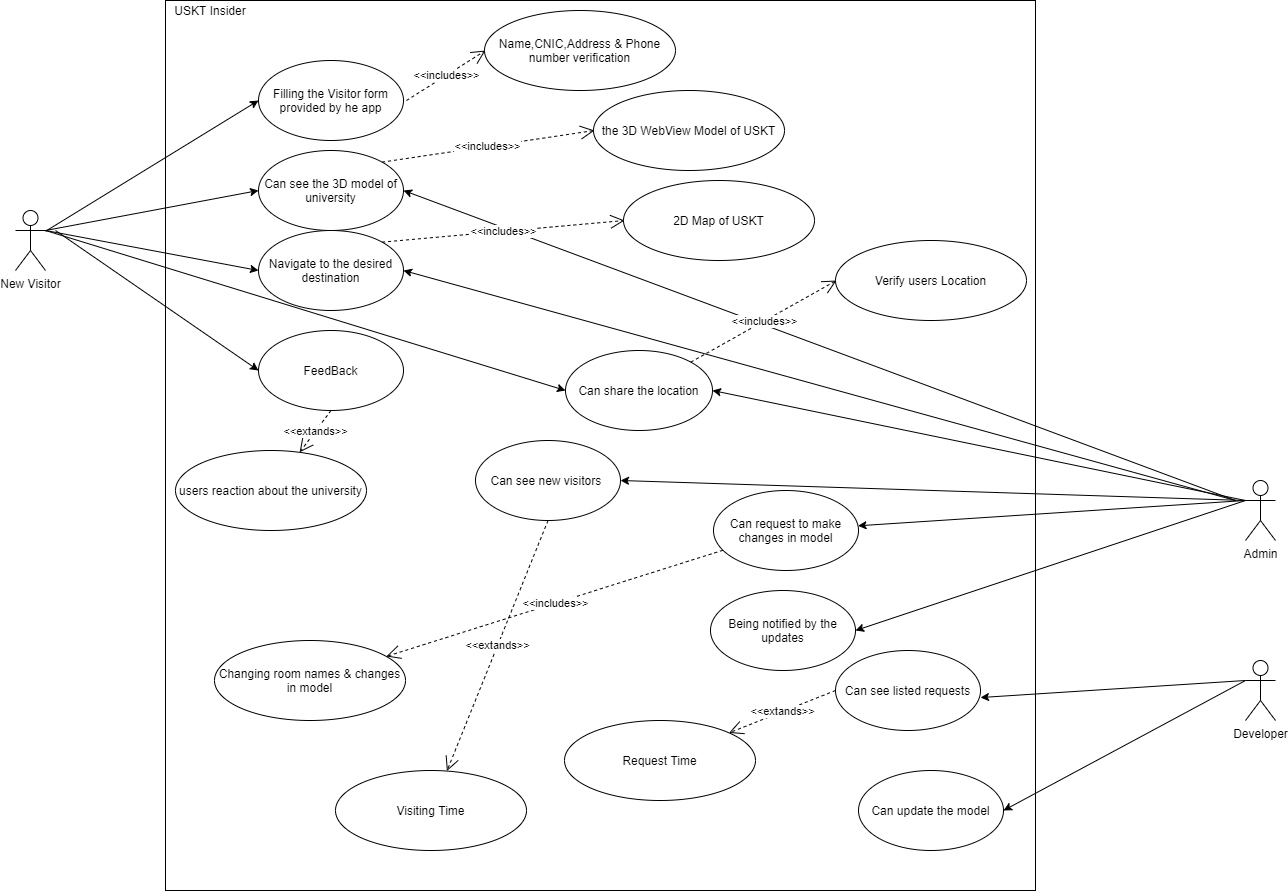

The diagram above was exported from draw.io. Its source (the exported page's mxGraphModel, read from the mxfile embedded in the PNG):
<mxGraphModel dx="852" dy="486" grid="1" gridSize="10" guides="1" tooltips="1" connect="1" arrows="1" fold="1" page="1" pageScale="1" pageWidth="850" pageHeight="1100" math="0" shadow="0">
  <root>
    <mxCell id="0" />
    <mxCell id="1" parent="0" />
    <mxCell id="MSYQJmj4e5-scT2utLKS-1" value="" style="rounded=0;whiteSpace=wrap;html=1;align=left;" parent="1" vertex="1">
      <mxGeometry x="260" y="20" width="870" height="890" as="geometry" />
    </mxCell>
    <mxCell id="MSYQJmj4e5-scT2utLKS-2" value="Filling the Visitor form provided by he app" style="ellipse;whiteSpace=wrap;html=1;" parent="1" vertex="1">
      <mxGeometry x="353" y="80" width="145" height="80" as="geometry" />
    </mxCell>
    <mxCell id="MSYQJmj4e5-scT2utLKS-3" value="Can see the 3D model of university" style="ellipse;whiteSpace=wrap;html=1;" parent="1" vertex="1">
      <mxGeometry x="353" y="170" width="145" height="80" as="geometry" />
    </mxCell>
    <mxCell id="MSYQJmj4e5-scT2utLKS-4" value="Navigate to the desired destination&lt;span style=&quot;color: rgba(0 , 0 , 0 , 0) ; font-family: monospace ; font-size: 0px&quot;&gt;%3CmxGraphModel%3E%3Croot%3E%3CmxCell%20id%3D%220%22%2F%3E%3CmxCell%20id%3D%221%22%20parent%3D%220%22%2F%3E%3CmxCell%20id%3D%222%22%20value%3D%22Can%20see%20the%203D%20model%20of%20university%22%20style%3D%22ellipse%3BwhiteSpace%3Dwrap%3Bhtml%3D1%3B%22%20vertex%3D%221%22%20parent%3D%221%22%3E%3CmxGeometry%20x%3D%22353%22%20y%3D%22200%22%20width%3D%22145%22%20height%3D%2280%22%20as%3D%22geometry%22%2F%3E%3C%2FmxCell%3E%3C%2Froot%3E%3C%2FmxGraphModel%3E&lt;/span&gt;" style="ellipse;whiteSpace=wrap;html=1;" parent="1" vertex="1">
      <mxGeometry x="353" y="250" width="145" height="80" as="geometry" />
    </mxCell>
    <mxCell id="MSYQJmj4e5-scT2utLKS-5" value="Can see new visitors&amp;nbsp;" style="ellipse;whiteSpace=wrap;html=1;" parent="1" vertex="1">
      <mxGeometry x="570" y="460" width="145" height="80" as="geometry" />
    </mxCell>
    <mxCell id="MSYQJmj4e5-scT2utLKS-6" value="Can request to make changes in model" style="ellipse;whiteSpace=wrap;html=1;" parent="1" vertex="1">
      <mxGeometry x="808" y="510" width="145" height="80" as="geometry" />
    </mxCell>
    <mxCell id="MSYQJmj4e5-scT2utLKS-7" value="Can see listed requests" style="ellipse;whiteSpace=wrap;html=1;" parent="1" vertex="1">
      <mxGeometry x="930" y="670" width="145" height="80" as="geometry" />
    </mxCell>
    <mxCell id="MSYQJmj4e5-scT2utLKS-8" value="Can update the model" style="ellipse;whiteSpace=wrap;html=1;" parent="1" vertex="1">
      <mxGeometry x="953" y="790" width="145" height="80" as="geometry" />
    </mxCell>
    <mxCell id="MSYQJmj4e5-scT2utLKS-9" value="Developer" style="shape=umlActor;verticalLabelPosition=bottom;verticalAlign=top;html=1;outlineConnect=0;" parent="1" vertex="1">
      <mxGeometry x="1340" y="680" width="30" height="60" as="geometry" />
    </mxCell>
    <mxCell id="MSYQJmj4e5-scT2utLKS-10" value="New Visitor" style="shape=umlActor;verticalLabelPosition=bottom;verticalAlign=top;html=1;outlineConnect=0;" parent="1" vertex="1">
      <mxGeometry x="110" y="230" width="30" height="60" as="geometry" />
    </mxCell>
    <mxCell id="MSYQJmj4e5-scT2utLKS-11" value="Admin" style="shape=umlActor;verticalLabelPosition=bottom;verticalAlign=top;html=1;outlineConnect=0;" parent="1" vertex="1">
      <mxGeometry x="1340" y="500" width="30" height="60" as="geometry" />
    </mxCell>
    <mxCell id="MSYQJmj4e5-scT2utLKS-12" value="" style="endArrow=classic;html=1;entryX=0;entryY=0.5;entryDx=0;entryDy=0;" parent="1" source="MSYQJmj4e5-scT2utLKS-10" target="MSYQJmj4e5-scT2utLKS-2" edge="1">
      <mxGeometry width="50" height="50" relative="1" as="geometry">
        <mxPoint x="140" y="190" as="sourcePoint" />
        <mxPoint x="190" y="140" as="targetPoint" />
      </mxGeometry>
    </mxCell>
    <mxCell id="MSYQJmj4e5-scT2utLKS-13" value="" style="endArrow=classic;html=1;entryX=0;entryY=0.5;entryDx=0;entryDy=0;" parent="1" target="MSYQJmj4e5-scT2utLKS-3" edge="1">
      <mxGeometry width="50" height="50" relative="1" as="geometry">
        <mxPoint x="140" y="250" as="sourcePoint" />
        <mxPoint x="220" y="260" as="targetPoint" />
      </mxGeometry>
    </mxCell>
    <mxCell id="MSYQJmj4e5-scT2utLKS-14" value="" style="endArrow=classic;html=1;entryX=0;entryY=0.5;entryDx=0;entryDy=0;exitX=1;exitY=0.3333333333333333;exitDx=0;exitDy=0;exitPerimeter=0;" parent="1" source="MSYQJmj4e5-scT2utLKS-10" target="MSYQJmj4e5-scT2utLKS-4" edge="1">
      <mxGeometry width="50" height="50" relative="1" as="geometry">
        <mxPoint x="180" y="370" as="sourcePoint" />
        <mxPoint x="230" y="320" as="targetPoint" />
      </mxGeometry>
    </mxCell>
    <mxCell id="MSYQJmj4e5-scT2utLKS-15" value="" style="endArrow=classic;html=1;entryX=1;entryY=0.5;entryDx=0;entryDy=0;exitX=0;exitY=0.3333333333333333;exitDx=0;exitDy=0;exitPerimeter=0;" parent="1" source="MSYQJmj4e5-scT2utLKS-11" target="MSYQJmj4e5-scT2utLKS-5" edge="1">
      <mxGeometry width="50" height="50" relative="1" as="geometry">
        <mxPoint x="660" y="340" as="sourcePoint" />
        <mxPoint x="710" y="290" as="targetPoint" />
      </mxGeometry>
    </mxCell>
    <mxCell id="MSYQJmj4e5-scT2utLKS-16" value="" style="endArrow=classic;html=1;exitX=0;exitY=0.3333333333333333;exitDx=0;exitDy=0;exitPerimeter=0;" parent="1" source="MSYQJmj4e5-scT2utLKS-11" target="MSYQJmj4e5-scT2utLKS-6" edge="1">
      <mxGeometry width="50" height="50" relative="1" as="geometry">
        <mxPoint x="690" y="490" as="sourcePoint" />
        <mxPoint x="740" y="440" as="targetPoint" />
      </mxGeometry>
    </mxCell>
    <mxCell id="MSYQJmj4e5-scT2utLKS-17" value="" style="endArrow=classic;html=1;entryX=1;entryY=0.588;entryDx=0;entryDy=0;entryPerimeter=0;exitX=0;exitY=0.3333333333333333;exitDx=0;exitDy=0;exitPerimeter=0;" parent="1" source="MSYQJmj4e5-scT2utLKS-9" target="MSYQJmj4e5-scT2utLKS-7" edge="1">
      <mxGeometry width="50" height="50" relative="1" as="geometry">
        <mxPoint x="670" y="540" as="sourcePoint" />
        <mxPoint x="720" y="490" as="targetPoint" />
      </mxGeometry>
    </mxCell>
    <mxCell id="MSYQJmj4e5-scT2utLKS-18" value="" style="endArrow=classic;html=1;entryX=1;entryY=0.5;entryDx=0;entryDy=0;exitX=0;exitY=0.3333333333333333;exitDx=0;exitDy=0;exitPerimeter=0;" parent="1" source="MSYQJmj4e5-scT2utLKS-9" target="MSYQJmj4e5-scT2utLKS-8" edge="1">
      <mxGeometry width="50" height="50" relative="1" as="geometry">
        <mxPoint x="710" y="680" as="sourcePoint" />
        <mxPoint x="760" y="680" as="targetPoint" />
      </mxGeometry>
    </mxCell>
    <mxCell id="MSYQJmj4e5-scT2utLKS-19" value="Can share the location" style="ellipse;whiteSpace=wrap;html=1;" parent="1" vertex="1">
      <mxGeometry x="660" y="370" width="147" height="80" as="geometry" />
    </mxCell>
    <mxCell id="MSYQJmj4e5-scT2utLKS-20" value="" style="endArrow=classic;html=1;entryX=0;entryY=0.5;entryDx=0;entryDy=0;" parent="1" target="MSYQJmj4e5-scT2utLKS-19" edge="1">
      <mxGeometry width="50" height="50" relative="1" as="geometry">
        <mxPoint x="140" y="250" as="sourcePoint" />
        <mxPoint x="260" y="340" as="targetPoint" />
      </mxGeometry>
    </mxCell>
    <mxCell id="MSYQJmj4e5-scT2utLKS-21" value="" style="endArrow=classic;html=1;entryX=1;entryY=0.5;entryDx=0;entryDy=0;" parent="1" target="MSYQJmj4e5-scT2utLKS-3" edge="1">
      <mxGeometry width="50" height="50" relative="1" as="geometry">
        <mxPoint x="1330" y="520" as="sourcePoint" />
        <mxPoint x="730" y="360" as="targetPoint" />
      </mxGeometry>
    </mxCell>
    <mxCell id="MSYQJmj4e5-scT2utLKS-22" value="" style="endArrow=classic;html=1;entryX=1;entryY=0.5;entryDx=0;entryDy=0;" parent="1" target="MSYQJmj4e5-scT2utLKS-4" edge="1">
      <mxGeometry width="50" height="50" relative="1" as="geometry">
        <mxPoint x="1330" y="520" as="sourcePoint" />
        <mxPoint x="750" y="370" as="targetPoint" />
      </mxGeometry>
    </mxCell>
    <mxCell id="MSYQJmj4e5-scT2utLKS-23" value="" style="endArrow=classic;html=1;entryX=1;entryY=0.5;entryDx=0;entryDy=0;exitX=0;exitY=0.3333333333333333;exitDx=0;exitDy=0;exitPerimeter=0;" parent="1" source="MSYQJmj4e5-scT2utLKS-11" target="MSYQJmj4e5-scT2utLKS-19" edge="1">
      <mxGeometry width="50" height="50" relative="1" as="geometry">
        <mxPoint x="710" y="470" as="sourcePoint" />
        <mxPoint x="750" y="360" as="targetPoint" />
      </mxGeometry>
    </mxCell>
    <mxCell id="MSYQJmj4e5-scT2utLKS-24" value="Being notified by the updates" style="ellipse;whiteSpace=wrap;html=1;" parent="1" vertex="1">
      <mxGeometry x="805" y="610" width="145" height="80" as="geometry" />
    </mxCell>
    <mxCell id="MSYQJmj4e5-scT2utLKS-25" value="" style="endArrow=classic;html=1;exitX=0;exitY=0.3333333333333333;exitDx=0;exitDy=0;exitPerimeter=0;entryX=1;entryY=0.5;entryDx=0;entryDy=0;" parent="1" source="MSYQJmj4e5-scT2utLKS-11" target="MSYQJmj4e5-scT2utLKS-24" edge="1">
      <mxGeometry width="50" height="50" relative="1" as="geometry">
        <mxPoint x="670" y="600" as="sourcePoint" />
        <mxPoint x="720" y="550" as="targetPoint" />
      </mxGeometry>
    </mxCell>
    <mxCell id="MSYQJmj4e5-scT2utLKS-27" value="Name,CNIC,Address &amp;amp; Phone number verification" style="ellipse;whiteSpace=wrap;html=1;" parent="1" vertex="1">
      <mxGeometry x="579" y="30" width="191" height="80" as="geometry" />
    </mxCell>
    <mxCell id="MSYQJmj4e5-scT2utLKS-28" value="&amp;lt;&amp;lt;includes&amp;gt;&amp;gt;" style="endArrow=open;endSize=12;dashed=1;html=1;entryX=0;entryY=0.5;entryDx=0;entryDy=0;" parent="1" edge="1">
      <mxGeometry width="160" relative="1" as="geometry">
        <mxPoint x="501" y="120" as="sourcePoint" />
        <mxPoint x="580.0000000000023" y="70" as="targetPoint" />
      </mxGeometry>
    </mxCell>
    <mxCell id="MSYQJmj4e5-scT2utLKS-29" value="the 3D WebView Model of USKT" style="ellipse;whiteSpace=wrap;html=1;" parent="1" vertex="1">
      <mxGeometry x="688" y="110" width="191" height="80" as="geometry" />
    </mxCell>
    <mxCell id="MSYQJmj4e5-scT2utLKS-30" value="&amp;lt;&amp;lt;includes&amp;gt;&amp;gt;" style="endArrow=open;endSize=12;dashed=1;html=1;entryX=0;entryY=0.5;entryDx=0;entryDy=0;exitX=1;exitY=0;exitDx=0;exitDy=0;" parent="1" source="MSYQJmj4e5-scT2utLKS-3" edge="1">
      <mxGeometry width="160" relative="1" as="geometry">
        <mxPoint x="500" y="210" as="sourcePoint" />
        <mxPoint x="689.0000000000023" y="150" as="targetPoint" />
      </mxGeometry>
    </mxCell>
    <mxCell id="MSYQJmj4e5-scT2utLKS-31" value="2D Map of USKT" style="ellipse;whiteSpace=wrap;html=1;" parent="1" vertex="1">
      <mxGeometry x="718" y="200" width="191" height="80" as="geometry" />
    </mxCell>
    <mxCell id="MSYQJmj4e5-scT2utLKS-32" value="&amp;lt;&amp;lt;includes&amp;gt;&amp;gt;" style="endArrow=open;endSize=12;dashed=1;html=1;entryX=0;entryY=0.5;entryDx=0;entryDy=0;exitX=1;exitY=0;exitDx=0;exitDy=0;" parent="1" source="MSYQJmj4e5-scT2utLKS-4" edge="1">
      <mxGeometry width="160" relative="1" as="geometry">
        <mxPoint x="530" y="300" as="sourcePoint" />
        <mxPoint x="719.0000000000023" y="240" as="targetPoint" />
      </mxGeometry>
    </mxCell>
    <mxCell id="MSYQJmj4e5-scT2utLKS-33" value="FeedBack" style="ellipse;whiteSpace=wrap;html=1;" parent="1" vertex="1">
      <mxGeometry x="353" y="350" width="145" height="80" as="geometry" />
    </mxCell>
    <mxCell id="MSYQJmj4e5-scT2utLKS-34" value="" style="endArrow=classic;html=1;entryX=0;entryY=0.5;entryDx=0;entryDy=0;" parent="1" target="MSYQJmj4e5-scT2utLKS-33" edge="1">
      <mxGeometry width="50" height="50" relative="1" as="geometry">
        <mxPoint x="150" y="250" as="sourcePoint" />
        <mxPoint x="363" y="300" as="targetPoint" />
      </mxGeometry>
    </mxCell>
    <mxCell id="MSYQJmj4e5-scT2utLKS-35" value="users reaction about the university" style="ellipse;whiteSpace=wrap;html=1;" parent="1" vertex="1">
      <mxGeometry x="270" y="470" width="191" height="80" as="geometry" />
    </mxCell>
    <mxCell id="MSYQJmj4e5-scT2utLKS-36" value="&amp;lt;&amp;lt;extands&amp;gt;&amp;gt;" style="endArrow=open;endSize=12;dashed=1;html=1;exitX=0.5;exitY=1;exitDx=0;exitDy=0;" parent="1" source="MSYQJmj4e5-scT2utLKS-33" target="MSYQJmj4e5-scT2utLKS-35" edge="1">
      <mxGeometry width="160" relative="1" as="geometry">
        <mxPoint x="425.5" y="450" as="sourcePoint" />
        <mxPoint x="441.0000000000023" y="510" as="targetPoint" />
      </mxGeometry>
    </mxCell>
    <mxCell id="MSYQJmj4e5-scT2utLKS-37" value="Verify users Location" style="ellipse;whiteSpace=wrap;html=1;" parent="1" vertex="1">
      <mxGeometry x="930" y="260" width="191" height="80" as="geometry" />
    </mxCell>
    <mxCell id="MSYQJmj4e5-scT2utLKS-38" value="&amp;lt;&amp;lt;includes&amp;gt;&amp;gt;" style="endArrow=open;endSize=12;dashed=1;html=1;entryX=0;entryY=0.5;entryDx=0;entryDy=0;exitX=1;exitY=0;exitDx=0;exitDy=0;" parent="1" source="MSYQJmj4e5-scT2utLKS-19" edge="1">
      <mxGeometry width="160" relative="1" as="geometry">
        <mxPoint x="810" y="410" as="sourcePoint" />
        <mxPoint x="931.0000000000023" y="300" as="targetPoint" />
      </mxGeometry>
    </mxCell>
    <mxCell id="MSYQJmj4e5-scT2utLKS-39" value="Changing room names &amp;amp; changes in model" style="ellipse;whiteSpace=wrap;html=1;" parent="1" vertex="1">
      <mxGeometry x="309" y="660" width="191" height="80" as="geometry" />
    </mxCell>
    <mxCell id="MSYQJmj4e5-scT2utLKS-40" value="&amp;lt;&amp;lt;includes&amp;gt;&amp;gt;" style="endArrow=open;endSize=12;dashed=1;html=1;" parent="1" source="MSYQJmj4e5-scT2utLKS-6" target="MSYQJmj4e5-scT2utLKS-39" edge="1">
      <mxGeometry width="160" relative="1" as="geometry">
        <mxPoint x="200.00364355183456" y="679.9980019231874" as="sourcePoint" />
        <mxPoint x="345.7300000000023" y="598.39" as="targetPoint" />
      </mxGeometry>
    </mxCell>
    <mxCell id="MSYQJmj4e5-scT2utLKS-41" value="Visiting Time" style="ellipse;whiteSpace=wrap;html=1;" parent="1" vertex="1">
      <mxGeometry x="430" y="790" width="191" height="80" as="geometry" />
    </mxCell>
    <mxCell id="MSYQJmj4e5-scT2utLKS-42" value="&amp;lt;&amp;lt;extands&amp;gt;&amp;gt;" style="endArrow=open;endSize=12;dashed=1;html=1;exitX=0.5;exitY=1;exitDx=0;exitDy=0;" parent="1" source="MSYQJmj4e5-scT2utLKS-5" target="MSYQJmj4e5-scT2utLKS-41" edge="1">
      <mxGeometry width="160" relative="1" as="geometry">
        <mxPoint x="938.5702293251911" y="699.8627889740544" as="sourcePoint" />
        <mxPoint x="466.7300000000023" y="728.39" as="targetPoint" />
      </mxGeometry>
    </mxCell>
    <mxCell id="MSYQJmj4e5-scT2utLKS-43" value="Request Time" style="ellipse;whiteSpace=wrap;html=1;" parent="1" vertex="1">
      <mxGeometry x="659" y="740" width="191" height="80" as="geometry" />
    </mxCell>
    <mxCell id="MSYQJmj4e5-scT2utLKS-44" value="&amp;lt;&amp;lt;extands&amp;gt;&amp;gt;" style="endArrow=open;endSize=12;dashed=1;html=1;exitX=0;exitY=0.5;exitDx=0;exitDy=0;" parent="1" source="MSYQJmj4e5-scT2utLKS-7" target="MSYQJmj4e5-scT2utLKS-43" edge="1">
      <mxGeometry width="160" relative="1" as="geometry">
        <mxPoint x="814.5" y="700" as="sourcePoint" />
        <mxPoint x="830.0000000000023" y="780" as="targetPoint" />
      </mxGeometry>
    </mxCell>
    <mxCell id="6ONchjyTYIK6KYXA6ZCR-1" value="USKT Insider" style="text;html=1;strokeColor=none;fillColor=none;align=center;verticalAlign=middle;whiteSpace=wrap;rounded=0;" parent="1" vertex="1">
      <mxGeometry x="260" y="20" width="90" height="20" as="geometry" />
    </mxCell>
  </root>
</mxGraphModel>